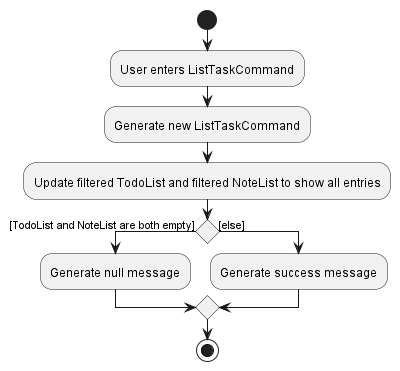

The diagram above was rendered by PlantUML. Its source (embedded in the PNG):
@startuml
start
:User enters ListTaskCommand;
:Generate new ListTaskCommand;
:Update filtered TodoList and filtered NoteList to show all entries;
    if () then ([TodoList and NoteList are both empty])
        :Generate null message;
    else ([else])
        :Generate success message;
    endif
stop

@enduml